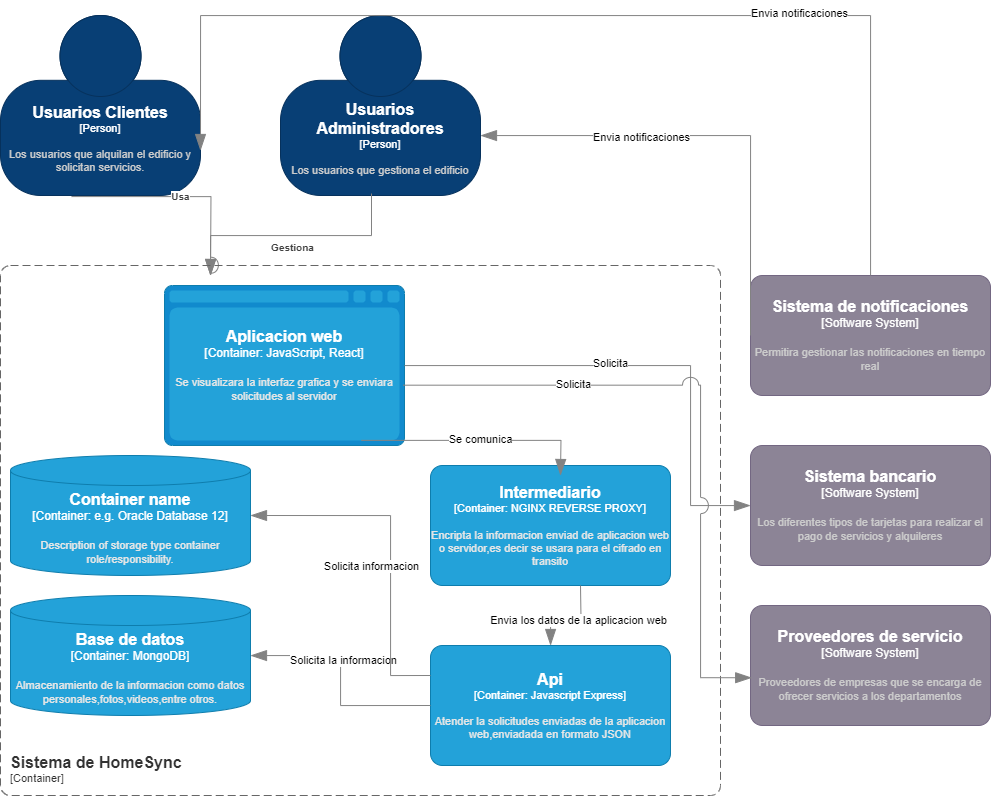

The diagram above was exported from draw.io. Its source (the exported page's mxGraphModel, read from the mxfile embedded in the PNG):
<mxGraphModel dx="1173" dy="1793" grid="1" gridSize="10" guides="1" tooltips="1" connect="1" arrows="1" fold="1" page="1" pageScale="1" pageWidth="827" pageHeight="1169" math="0" shadow="0">
  <root>
    <mxCell id="0" />
    <mxCell id="1" parent="0" />
    <object placeholders="1" c4Name="Usuarios Administradores" c4Type="Person" c4Description="Los usuarios que gestiona el edificio" label="&lt;font style=&quot;font-size: 16px&quot;&gt;&lt;b&gt;%c4Name%&lt;/b&gt;&lt;/font&gt;&lt;div&gt;[%c4Type%]&lt;/div&gt;&lt;br&gt;&lt;div&gt;&lt;font style=&quot;font-size: 11px&quot;&gt;&lt;font color=&quot;#cccccc&quot;&gt;%c4Description%&lt;/font&gt;&lt;/div&gt;" id="m60q8MFLsoFwJ8oG9QLi-1">
      <mxCell style="html=1;fontSize=11;dashed=0;whiteSpace=wrap;fillColor=#083F75;strokeColor=#06315C;fontColor=#ffffff;shape=mxgraph.c4.person2;align=center;metaEdit=1;points=[[0.5,0,0],[1,0.5,0],[1,0.75,0],[0.75,1,0],[0.5,1,0],[0.25,1,0],[0,0.75,0],[0,0.5,0]];resizable=0;" parent="1" vertex="1">
        <mxGeometry x="290" y="10" width="200" height="180" as="geometry" />
      </mxCell>
    </object>
    <object placeholders="1" c4Name="Sistema bancario" c4Type="Software System" c4Description="Los diferentes tipos de tarjetas para realizar el pago de servicios y alquileres" label="&lt;font style=&quot;font-size: 16px&quot;&gt;&lt;b&gt;%c4Name%&lt;/b&gt;&lt;/font&gt;&lt;div&gt;[%c4Type%]&lt;/div&gt;&lt;br&gt;&lt;div&gt;&lt;font style=&quot;font-size: 11px&quot;&gt;&lt;font color=&quot;#cccccc&quot;&gt;%c4Description%&lt;/font&gt;&lt;/div&gt;" id="m60q8MFLsoFwJ8oG9QLi-3">
      <mxCell style="rounded=1;whiteSpace=wrap;html=1;labelBackgroundColor=none;fillColor=#8C8496;fontColor=#ffffff;align=center;arcSize=10;strokeColor=#736782;metaEdit=1;resizable=0;points=[[0.25,0,0],[0.5,0,0],[0.75,0,0],[1,0.25,0],[1,0.5,0],[1,0.75,0],[0.75,1,0],[0.5,1,0],[0.25,1,0],[0,0.75,0],[0,0.5,0],[0,0.25,0]];" parent="1" vertex="1">
        <mxGeometry x="760" y="440" width="240" height="120" as="geometry" />
      </mxCell>
    </object>
    <object placeholders="1" c4Name="Proveedores de servicio" c4Type="Software System" c4Description="Proveedores de empresas que se encarga de ofrecer servicios a los departamentos" label="&lt;font style=&quot;font-size: 16px&quot;&gt;&lt;b&gt;%c4Name%&lt;/b&gt;&lt;/font&gt;&lt;div&gt;[%c4Type%]&lt;/div&gt;&lt;br&gt;&lt;div&gt;&lt;font style=&quot;font-size: 11px&quot;&gt;&lt;font color=&quot;#cccccc&quot;&gt;%c4Description%&lt;/font&gt;&lt;/div&gt;" id="m60q8MFLsoFwJ8oG9QLi-4">
      <mxCell style="rounded=1;whiteSpace=wrap;html=1;labelBackgroundColor=none;fillColor=#8C8496;fontColor=#ffffff;align=center;arcSize=10;strokeColor=#736782;metaEdit=1;resizable=0;points=[[0.25,0,0],[0.5,0,0],[0.75,0,0],[1,0.25,0],[1,0.5,0],[1,0.75,0],[0.75,1,0],[0.5,1,0],[0.25,1,0],[0,0.75,0],[0,0.5,0],[0,0.25,0]];" parent="1" vertex="1">
        <mxGeometry x="760" y="600" width="240" height="120" as="geometry" />
      </mxCell>
    </object>
    <object placeholders="1" c4Type="Relationship" c4Description="Gestiona" label="&lt;div style=&quot;text-align: left&quot;&gt;&lt;div style=&quot;text-align: center&quot;&gt;&lt;b&gt;%c4Description%&lt;/b&gt;&lt;/div&gt;" id="m60q8MFLsoFwJ8oG9QLi-5">
      <mxCell style="endArrow=blockThin;html=1;fontSize=10;fontColor=#404040;strokeWidth=1;endFill=1;strokeColor=#828282;elbow=vertical;metaEdit=1;endSize=14;startSize=14;jumpStyle=arc;jumpSize=16;rounded=0;edgeStyle=orthogonalEdgeStyle;exitX=0.455;exitY=0.989;exitDx=0;exitDy=0;exitPerimeter=0;" parent="1" source="m60q8MFLsoFwJ8oG9QLi-1" edge="1">
        <mxGeometry x="-0.0046" y="12" width="240" relative="1" as="geometry">
          <mxPoint x="230" y="420" as="sourcePoint" />
          <mxPoint x="220.0588235294117" y="270" as="targetPoint" />
          <Array as="points">
            <mxPoint x="381" y="230" />
            <mxPoint x="220" y="230" />
          </Array>
          <mxPoint as="offset" />
        </mxGeometry>
      </mxCell>
    </object>
    <object placeholders="1" c4Name="Usuarios Clientes" c4Type="Person" c4Description="Los usuarios que alquilan el edificio y solicitan servicios." label="&lt;font style=&quot;font-size: 16px&quot;&gt;&lt;b&gt;%c4Name%&lt;/b&gt;&lt;/font&gt;&lt;div&gt;[%c4Type%]&lt;/div&gt;&lt;br&gt;&lt;div&gt;&lt;font style=&quot;font-size: 11px&quot;&gt;&lt;font color=&quot;#cccccc&quot;&gt;%c4Description%&lt;/font&gt;&lt;/div&gt;" id="m60q8MFLsoFwJ8oG9QLi-6">
      <mxCell style="html=1;fontSize=11;dashed=0;whiteSpace=wrap;fillColor=#083F75;strokeColor=#06315C;fontColor=#ffffff;shape=mxgraph.c4.person2;align=center;metaEdit=1;points=[[0.5,0,0],[1,0.5,0],[1,0.75,0],[0.75,1,0],[0.5,1,0],[0.25,1,0],[0,0.75,0],[0,0.5,0]];resizable=0;" parent="1" vertex="1">
        <mxGeometry x="10" y="10" width="200" height="180" as="geometry" />
      </mxCell>
    </object>
    <object placeholders="1" c4Type="Relationship" c4Description="Usa" label="&lt;div style=&quot;text-align: left&quot;&gt;&lt;div style=&quot;text-align: center&quot;&gt;&lt;b&gt;%c4Description%&lt;/b&gt;&lt;/div&gt;" id="m60q8MFLsoFwJ8oG9QLi-8">
      <mxCell style="endArrow=blockThin;html=1;fontSize=10;fontColor=#404040;strokeWidth=1;endFill=1;strokeColor=#828282;elbow=vertical;metaEdit=1;endSize=14;startSize=14;jumpStyle=arc;jumpSize=16;rounded=0;edgeStyle=orthogonalEdgeStyle;exitX=0.355;exitY=1.006;exitDx=0;exitDy=0;exitPerimeter=0;entryX=0.5;entryY=0;entryDx=0;entryDy=0;entryPerimeter=0;" parent="1" source="m60q8MFLsoFwJ8oG9QLi-6" edge="1">
        <mxGeometry width="240" relative="1" as="geometry">
          <mxPoint x="230" y="300" as="sourcePoint" />
          <mxPoint x="220" y="270" as="targetPoint" />
        </mxGeometry>
      </mxCell>
    </object>
    <object placeholders="1" c4Name="Sistema de notificaciones" c4Type="Software System" c4Description="Permitira gestionar las notificaciones en tiempo real" label="&lt;font style=&quot;font-size: 16px&quot;&gt;&lt;b&gt;%c4Name%&lt;/b&gt;&lt;/font&gt;&lt;div&gt;[%c4Type%]&lt;/div&gt;&lt;br&gt;&lt;div&gt;&lt;font style=&quot;font-size: 11px&quot;&gt;&lt;font color=&quot;#cccccc&quot;&gt;%c4Description%&lt;/font&gt;&lt;/div&gt;" id="1FdS-TgAtM3zvvSw_kfU-1">
      <mxCell style="rounded=1;whiteSpace=wrap;html=1;labelBackgroundColor=none;fillColor=#8C8496;fontColor=#ffffff;align=center;arcSize=10;strokeColor=#736782;metaEdit=1;resizable=0;points=[[0.25,0,0],[0.5,0,0],[0.75,0,0],[1,0.25,0],[1,0.5,0],[1,0.75,0],[0.75,1,0],[0.5,1,0],[0.25,1,0],[0,0.75,0],[0,0.5,0],[0,0.25,0]];" parent="1" vertex="1">
        <mxGeometry x="760" y="270" width="240" height="120" as="geometry" />
      </mxCell>
    </object>
    <object placeholders="1" c4Name="Sistema de HomeSync" c4Type="ContainerScopeBoundary" c4Application="Container" label="&lt;font style=&quot;font-size: 16px&quot;&gt;&lt;b&gt;&lt;div style=&quot;text-align: left&quot;&gt;%c4Name%&lt;/div&gt;&lt;/b&gt;&lt;/font&gt;&lt;div style=&quot;text-align: left&quot;&gt;[%c4Application%]&lt;/div&gt;" id="QqESXMhjMI0pdK5xUmNv-1">
      <mxCell style="rounded=1;fontSize=11;whiteSpace=wrap;html=1;dashed=1;arcSize=20;fillColor=none;strokeColor=#666666;fontColor=#333333;labelBackgroundColor=none;align=left;verticalAlign=bottom;labelBorderColor=none;spacingTop=0;spacing=10;dashPattern=8 4;metaEdit=1;rotatable=0;perimeter=rectanglePerimeter;noLabel=0;labelPadding=0;allowArrows=0;connectable=0;expand=0;recursiveResize=0;editable=1;pointerEvents=0;absoluteArcSize=1;points=[[0.25,0,0],[0.5,0,0],[0.75,0,0],[1,0.25,0],[1,0.5,0],[1,0.75,0],[0.75,1,0],[0.5,1,0],[0.25,1,0],[0,0.75,0],[0,0.5,0],[0,0.25,0]];" parent="1" vertex="1">
        <mxGeometry x="10" y="260" width="720" height="530" as="geometry" />
      </mxCell>
    </object>
    <object placeholders="1" c4Name="Aplicacion web" c4Type="Container" c4Technology="JavaScript, React" c4Description="Se visualizara la interfaz grafica y se enviara solicitudes al servidor" label="&lt;font style=&quot;font-size: 16px&quot;&gt;&lt;b&gt;%c4Name%&lt;/b&gt;&lt;/font&gt;&lt;div&gt;[%c4Type%:&amp;nbsp;%c4Technology%]&lt;/div&gt;&lt;br&gt;&lt;div&gt;&lt;font style=&quot;font-size: 11px&quot;&gt;&lt;font color=&quot;#E6E6E6&quot;&gt;%c4Description%&lt;/font&gt;&lt;/div&gt;" id="QqESXMhjMI0pdK5xUmNv-2">
      <mxCell style="shape=mxgraph.c4.webBrowserContainer2;whiteSpace=wrap;html=1;boundedLbl=1;rounded=0;labelBackgroundColor=none;strokeColor=#118ACD;fillColor=#23A2D9;strokeColor=#118ACD;strokeColor2=#0E7DAD;fontSize=12;fontColor=#ffffff;align=center;metaEdit=1;points=[[0.5,0,0],[1,0.25,0],[1,0.5,0],[1,0.75,0],[0.5,1,0],[0,0.75,0],[0,0.5,0],[0,0.25,0]];resizable=0;" parent="1" vertex="1">
        <mxGeometry x="174" y="280" width="240" height="160" as="geometry" />
      </mxCell>
    </object>
    <object placeholders="1" c4Name="Api" c4Type="Container" c4Technology="Javascript Express" c4Description="Atender la solicitudes enviadas de la aplicacion web,enviadada en formato JSON " label="&lt;font style=&quot;font-size: 16px&quot;&gt;&lt;b&gt;%c4Name%&lt;/b&gt;&lt;/font&gt;&lt;div&gt;[%c4Type%: %c4Technology%]&lt;/div&gt;&lt;br&gt;&lt;div&gt;&lt;font style=&quot;font-size: 11px&quot;&gt;&lt;font color=&quot;#E6E6E6&quot;&gt;%c4Description%&lt;/font&gt;&lt;/div&gt;" id="QqESXMhjMI0pdK5xUmNv-3">
      <mxCell style="rounded=1;whiteSpace=wrap;html=1;fontSize=11;labelBackgroundColor=none;fillColor=#23A2D9;fontColor=#ffffff;align=center;arcSize=10;strokeColor=#0E7DAD;metaEdit=1;resizable=0;points=[[0.25,0,0],[0.5,0,0],[0.75,0,0],[1,0.25,0],[1,0.5,0],[1,0.75,0],[0.75,1,0],[0.5,1,0],[0.25,1,0],[0,0.75,0],[0,0.5,0],[0,0.25,0]];" parent="1" vertex="1">
        <mxGeometry x="440" y="640" width="240" height="120" as="geometry" />
      </mxCell>
    </object>
    <object placeholders="1" c4Name="Base de datos" c4Type="Container" c4Technology="MongoDB" c4Description="Almacenamiento de la informacion como datos personales,fotos,videos,entre otros." label="&lt;font style=&quot;font-size: 16px&quot;&gt;&lt;b&gt;%c4Name%&lt;/b&gt;&lt;/font&gt;&lt;div&gt;[%c4Type%:&amp;nbsp;%c4Technology%]&lt;/div&gt;&lt;br&gt;&lt;div&gt;&lt;font style=&quot;font-size: 11px&quot;&gt;&lt;font color=&quot;#E6E6E6&quot;&gt;%c4Description%&lt;/font&gt;&lt;/div&gt;" id="QqESXMhjMI0pdK5xUmNv-4">
      <mxCell style="shape=cylinder3;size=15;whiteSpace=wrap;html=1;boundedLbl=1;rounded=0;labelBackgroundColor=none;fillColor=#23A2D9;fontSize=12;fontColor=#ffffff;align=center;strokeColor=#0E7DAD;metaEdit=1;points=[[0.5,0,0],[1,0.25,0],[1,0.5,0],[1,0.75,0],[0.5,1,0],[0,0.75,0],[0,0.5,0],[0,0.25,0]];resizable=0;" parent="1" vertex="1">
        <mxGeometry x="20" y="590" width="240" height="120" as="geometry" />
      </mxCell>
    </object>
    <object placeholders="1" c4Name="Intermediario" c4Type="Container" c4Technology="NGINX REVERSE PROXY" c4Description="Encripta la informacion enviad de aplicacion web o servidor,es decir se usara para el cifrado en transito" label="&lt;font style=&quot;font-size: 16px&quot;&gt;&lt;b&gt;%c4Name%&lt;/b&gt;&lt;/font&gt;&lt;div&gt;[%c4Type%: %c4Technology%]&lt;/div&gt;&lt;br&gt;&lt;div&gt;&lt;font style=&quot;font-size: 11px&quot;&gt;&lt;font color=&quot;#E6E6E6&quot;&gt;%c4Description%&lt;/font&gt;&lt;/div&gt;" id="QqESXMhjMI0pdK5xUmNv-5">
      <mxCell style="rounded=1;whiteSpace=wrap;html=1;fontSize=11;labelBackgroundColor=none;fillColor=#23A2D9;fontColor=#ffffff;align=center;arcSize=10;strokeColor=#0E7DAD;metaEdit=1;resizable=0;points=[[0.25,0,0],[0.5,0,0],[0.75,0,0],[1,0.25,0],[1,0.5,0],[1,0.75,0],[0.75,1,0],[0.5,1,0],[0.25,1,0],[0,0.75,0],[0,0.5,0],[0,0.25,0]];" parent="1" vertex="1">
        <mxGeometry x="440" y="460" width="240" height="120" as="geometry" />
      </mxCell>
    </object>
    <object placeholders="1" c4Type="Relationship" id="QqESXMhjMI0pdK5xUmNv-6">
      <mxCell style="endArrow=blockThin;html=1;fontSize=10;fontColor=#404040;strokeWidth=1;endFill=1;strokeColor=#828282;elbow=vertical;metaEdit=1;endSize=14;startSize=14;jumpStyle=arc;jumpSize=16;rounded=0;edgeStyle=orthogonalEdgeStyle;exitX=0.82;exitY=0.968;exitDx=0;exitDy=0;exitPerimeter=0;" parent="1" source="QqESXMhjMI0pdK5xUmNv-2" edge="1">
        <mxGeometry width="240" relative="1" as="geometry">
          <mxPoint x="330" y="570" as="sourcePoint" />
          <mxPoint x="570" y="470" as="targetPoint" />
        </mxGeometry>
      </mxCell>
    </object>
    <mxCell id="QqESXMhjMI0pdK5xUmNv-7" value="Se comunica" style="edgeLabel;html=1;align=center;verticalAlign=middle;resizable=0;points=[];" parent="QqESXMhjMI0pdK5xUmNv-6" vertex="1" connectable="0">
      <mxGeometry x="0.0126" y="2" relative="1" as="geometry">
        <mxPoint as="offset" />
      </mxGeometry>
    </mxCell>
    <object placeholders="1" c4Type="Relationship" id="QqESXMhjMI0pdK5xUmNv-8">
      <mxCell style="endArrow=blockThin;html=1;fontSize=10;fontColor=#404040;strokeWidth=1;endFill=1;strokeColor=#828282;elbow=vertical;metaEdit=1;endSize=14;startSize=14;jumpStyle=arc;jumpSize=16;rounded=0;edgeStyle=orthogonalEdgeStyle;" parent="1" target="QqESXMhjMI0pdK5xUmNv-3" edge="1">
        <mxGeometry width="240" relative="1" as="geometry">
          <mxPoint x="590" y="580" as="sourcePoint" />
          <mxPoint x="570" y="570" as="targetPoint" />
        </mxGeometry>
      </mxCell>
    </object>
    <mxCell id="QqESXMhjMI0pdK5xUmNv-9" value="Envia los datos de la aplicacion web" style="edgeLabel;html=1;align=center;verticalAlign=middle;resizable=0;points=[];" parent="QqESXMhjMI0pdK5xUmNv-8" vertex="1" connectable="0">
      <mxGeometry x="-0.2548" y="4" relative="1" as="geometry">
        <mxPoint as="offset" />
      </mxGeometry>
    </mxCell>
    <object placeholders="1" c4Type="Relationship" id="QqESXMhjMI0pdK5xUmNv-10">
      <mxCell style="endArrow=blockThin;html=1;fontSize=10;fontColor=#404040;strokeWidth=1;endFill=1;strokeColor=#828282;elbow=vertical;metaEdit=1;endSize=14;startSize=14;jumpStyle=arc;jumpSize=16;rounded=0;edgeStyle=orthogonalEdgeStyle;exitX=0;exitY=0.5;exitDx=0;exitDy=0;exitPerimeter=0;" parent="1" source="QqESXMhjMI0pdK5xUmNv-3" target="QqESXMhjMI0pdK5xUmNv-4" edge="1">
        <mxGeometry width="240" relative="1" as="geometry">
          <mxPoint x="330" y="570" as="sourcePoint" />
          <mxPoint x="570" y="570" as="targetPoint" />
        </mxGeometry>
      </mxCell>
    </object>
    <mxCell id="QqESXMhjMI0pdK5xUmNv-11" value="Solicita la informacion" style="edgeLabel;html=1;align=center;verticalAlign=middle;resizable=0;points=[];" parent="QqESXMhjMI0pdK5xUmNv-10" vertex="1" connectable="0">
      <mxGeometry x="0.1852" y="-2" relative="1" as="geometry">
        <mxPoint as="offset" />
      </mxGeometry>
    </mxCell>
    <object placeholders="1" c4Type="Relationship" id="QqESXMhjMI0pdK5xUmNv-19">
      <mxCell style="endArrow=blockThin;html=1;fontSize=10;fontColor=#404040;strokeWidth=1;endFill=1;strokeColor=#828282;elbow=vertical;metaEdit=1;endSize=14;startSize=14;jumpStyle=arc;jumpSize=16;rounded=0;edgeStyle=orthogonalEdgeStyle;exitX=0;exitY=0.5;exitDx=0;exitDy=0;exitPerimeter=0;" parent="1" source="1FdS-TgAtM3zvvSw_kfU-1" target="m60q8MFLsoFwJ8oG9QLi-1" edge="1">
        <mxGeometry width="240" relative="1" as="geometry">
          <mxPoint x="460" y="260" as="sourcePoint" />
          <mxPoint x="700" y="260" as="targetPoint" />
          <Array as="points">
            <mxPoint x="760" y="130" />
          </Array>
        </mxGeometry>
      </mxCell>
    </object>
    <mxCell id="QqESXMhjMI0pdK5xUmNv-20" value="Envia notificaciones" style="edgeLabel;html=1;align=center;verticalAlign=middle;resizable=0;points=[];" parent="QqESXMhjMI0pdK5xUmNv-19" vertex="1" connectable="0">
      <mxGeometry x="0.3154" y="1" relative="1" as="geometry">
        <mxPoint as="offset" />
      </mxGeometry>
    </mxCell>
    <object placeholders="1" c4Type="Relationship" id="QqESXMhjMI0pdK5xUmNv-21">
      <mxCell style="endArrow=blockThin;html=1;fontSize=10;fontColor=#404040;strokeWidth=1;endFill=1;strokeColor=#828282;elbow=vertical;metaEdit=1;endSize=14;startSize=14;jumpStyle=arc;jumpSize=16;rounded=0;edgeStyle=orthogonalEdgeStyle;entryX=1;entryY=0.75;entryDx=0;entryDy=0;entryPerimeter=0;" parent="1" source="1FdS-TgAtM3zvvSw_kfU-1" target="m60q8MFLsoFwJ8oG9QLi-6" edge="1">
        <mxGeometry width="240" relative="1" as="geometry">
          <mxPoint x="460" y="260" as="sourcePoint" />
          <mxPoint x="700" y="260" as="targetPoint" />
          <Array as="points">
            <mxPoint x="880" y="10" />
            <mxPoint x="210" y="10" />
          </Array>
        </mxGeometry>
      </mxCell>
    </object>
    <mxCell id="QqESXMhjMI0pdK5xUmNv-22" value="Envia notificaciones" style="edgeLabel;html=1;align=center;verticalAlign=middle;resizable=0;points=[];" parent="QqESXMhjMI0pdK5xUmNv-21" vertex="1" connectable="0">
      <mxGeometry x="-0.3752" y="-3" relative="1" as="geometry">
        <mxPoint as="offset" />
      </mxGeometry>
    </mxCell>
    <object placeholders="1" c4Type="Relationship" id="QqESXMhjMI0pdK5xUmNv-23">
      <mxCell style="endArrow=blockThin;html=1;fontSize=10;fontColor=#404040;strokeWidth=1;endFill=1;strokeColor=#828282;elbow=vertical;metaEdit=1;endSize=14;startSize=14;jumpStyle=arc;jumpSize=16;rounded=0;edgeStyle=orthogonalEdgeStyle;" parent="1" source="QqESXMhjMI0pdK5xUmNv-2" target="m60q8MFLsoFwJ8oG9QLi-3" edge="1">
        <mxGeometry width="240" relative="1" as="geometry">
          <mxPoint x="450" y="430" as="sourcePoint" />
          <mxPoint x="690" y="430" as="targetPoint" />
          <Array as="points">
            <mxPoint x="700" y="360" />
            <mxPoint x="700" y="500" />
          </Array>
        </mxGeometry>
      </mxCell>
    </object>
    <mxCell id="QqESXMhjMI0pdK5xUmNv-24" value="Solicita" style="edgeLabel;html=1;align=center;verticalAlign=middle;resizable=0;points=[];" parent="QqESXMhjMI0pdK5xUmNv-23" vertex="1" connectable="0">
      <mxGeometry x="-0.1523" y="3" relative="1" as="geometry">
        <mxPoint as="offset" />
      </mxGeometry>
    </mxCell>
    <object placeholders="1" c4Type="Relationship" id="QqESXMhjMI0pdK5xUmNv-25">
      <mxCell style="endArrow=blockThin;html=1;fontSize=10;fontColor=#404040;strokeWidth=1;endFill=1;strokeColor=#828282;elbow=vertical;metaEdit=1;endSize=14;startSize=14;jumpStyle=arc;jumpSize=16;rounded=0;edgeStyle=orthogonalEdgeStyle;exitX=0.994;exitY=0.623;exitDx=0;exitDy=0;exitPerimeter=0;entryX=0.005;entryY=0.602;entryDx=0;entryDy=0;entryPerimeter=0;" parent="1" source="QqESXMhjMI0pdK5xUmNv-2" target="m60q8MFLsoFwJ8oG9QLi-4" edge="1">
        <mxGeometry width="240" relative="1" as="geometry">
          <mxPoint x="450" y="600" as="sourcePoint" />
          <mxPoint x="690" y="600" as="targetPoint" />
          <Array as="points">
            <mxPoint x="710" y="380" />
            <mxPoint x="710" y="672" />
          </Array>
        </mxGeometry>
      </mxCell>
    </object>
    <mxCell id="QqESXMhjMI0pdK5xUmNv-26" value="Solicita" style="edgeLabel;html=1;align=center;verticalAlign=middle;resizable=0;points=[];" parent="QqESXMhjMI0pdK5xUmNv-25" vertex="1" connectable="0">
      <mxGeometry x="-0.4738" y="1" relative="1" as="geometry">
        <mxPoint as="offset" />
      </mxGeometry>
    </mxCell>
    <object placeholders="1" c4Name="Container name" c4Type="Container" c4Technology="e.g. Oracle Database 12" c4Description="Description of storage type container role/responsibility." label="&lt;font style=&quot;font-size: 16px&quot;&gt;&lt;b&gt;%c4Name%&lt;/b&gt;&lt;/font&gt;&lt;div&gt;[%c4Type%:&amp;nbsp;%c4Technology%]&lt;/div&gt;&lt;br&gt;&lt;div&gt;&lt;font style=&quot;font-size: 11px&quot;&gt;&lt;font color=&quot;#E6E6E6&quot;&gt;%c4Description%&lt;/font&gt;&lt;/div&gt;" id="SnKDl4aee-yG2PWbzT-L-1">
      <mxCell style="shape=cylinder3;size=15;whiteSpace=wrap;html=1;boundedLbl=1;rounded=0;labelBackgroundColor=none;fillColor=#23A2D9;fontSize=12;fontColor=#ffffff;align=center;strokeColor=#0E7DAD;metaEdit=1;points=[[0.5,0,0],[1,0.25,0],[1,0.5,0],[1,0.75,0],[0.5,1,0],[0,0.75,0],[0,0.5,0],[0,0.25,0]];resizable=0;" vertex="1" parent="1">
        <mxGeometry x="20" y="450" width="240" height="120" as="geometry" />
      </mxCell>
    </object>
    <object placeholders="1" c4Type="Relationship" id="SnKDl4aee-yG2PWbzT-L-2">
      <mxCell style="endArrow=blockThin;html=1;fontSize=10;fontColor=#404040;strokeWidth=1;endFill=1;strokeColor=#828282;elbow=vertical;metaEdit=1;endSize=14;startSize=14;jumpStyle=arc;jumpSize=16;rounded=0;edgeStyle=orthogonalEdgeStyle;exitX=0;exitY=0.25;exitDx=0;exitDy=0;exitPerimeter=0;entryX=1;entryY=0.5;entryDx=0;entryDy=0;entryPerimeter=0;" edge="1" parent="1" source="QqESXMhjMI0pdK5xUmNv-3" target="SnKDl4aee-yG2PWbzT-L-1">
        <mxGeometry width="240" relative="1" as="geometry">
          <mxPoint x="310" y="610" as="sourcePoint" />
          <mxPoint x="550" y="610" as="targetPoint" />
          <Array as="points">
            <mxPoint x="400" y="670" />
            <mxPoint x="400" y="510" />
          </Array>
        </mxGeometry>
      </mxCell>
    </object>
    <mxCell id="SnKDl4aee-yG2PWbzT-L-3" value="Solicita informacion" style="edgeLabel;html=1;align=center;verticalAlign=middle;resizable=0;points=[];" vertex="1" connectable="0" parent="SnKDl4aee-yG2PWbzT-L-2">
      <mxGeometry x="-0.1353" relative="1" as="geometry">
        <mxPoint x="-20" y="-3" as="offset" />
      </mxGeometry>
    </mxCell>
  </root>
</mxGraphModel>